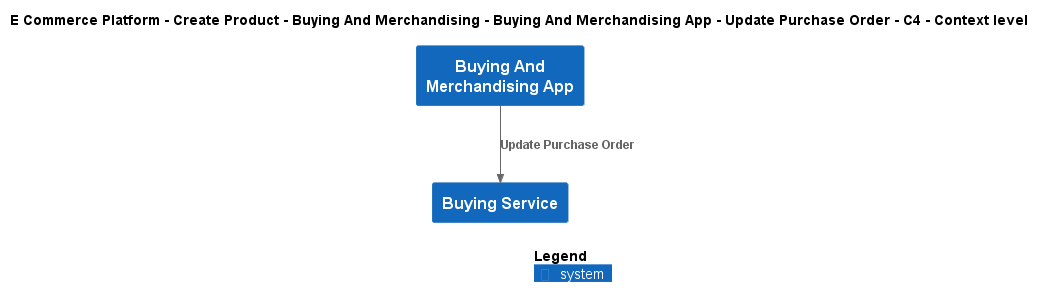

The diagram above was rendered by PlantUML. Its source (embedded in the PNG):
@startuml
!include ..\..\..\..\..\..\..\.c4s\C4_Context.puml

AddElementTag("c4interflow:lifecycle:new", $bgColor=green, $fontColor=#ffffff, $borderColor=green, $shadowing="False")
AddElementTag("c4interflow:lifecycle:changed", $bgColor=orange, $fontColor=#ffffff, $borderColor=orange, $shadowing="False")
AddElementTag("c4interflow:lifecycle:removed", $bgColor=red, $fontColor=#ffffff, $borderColor=red, $shadowing="False")

AddRelTag("c4interflow:lifecycle:new", $textColor=green, $lineColor=green)
AddRelTag("c4interflow:lifecycle:changed", $textColor=orange, $lineColor=orange)
AddRelTag("c4interflow:lifecycle:removed", $textColor=red, $lineColor=red)

SHOW_PERSON_PORTRAIT()
LAYOUT_TOP_DOWN()

skinparam linetype polyline

title E Commerce Platform - Create Product - Buying And Merchandising - Buying And Merchandising App - Update Purchase Order - C4 - Context level

System(ECommercePlatform.CreateProduct.BuyingAndMerchandising.SoftwareSystems.BuyingAndMerchandisingApp, "Buying And Merchandising App", "")
System(ECommercePlatform.CreateProduct.BuyingAndMerchandising.SoftwareSystems.BuyingService, "Buying Service", "")

Rel(ECommercePlatform.CreateProduct.BuyingAndMerchandising.SoftwareSystems.BuyingAndMerchandisingApp, ECommercePlatform.CreateProduct.BuyingAndMerchandising.SoftwareSystems.BuyingService, "Update Purchase Order")


SHOW_LEGEND()
@enduml